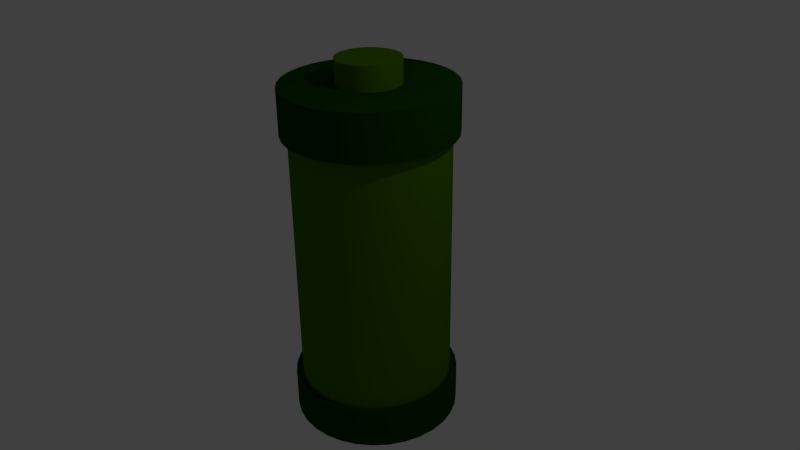 # Source: untitled.blend  (saved by Blender 2.66.0; exported with 4.5.12 LTS)
import bpy
from mathutils import Matrix  # noqa: F401  (used for matrix-valued properties, if any)

bpy.ops.wm.read_factory_settings(use_empty=True)
scene = bpy.context.scene
scene.name = 'Scene'

# ---- collections
col_collection_1 = bpy.data.collections.new('Collection 1'); scene.collection.children.link(col_collection_1)

# ---- materials (node trees are filled in below, after node groups)
mat_material_001 = bpy.data.materials.new('Material.001')
mat_material_001.alpha_threshold = 0.0
mat_material_001.roughness = 0.5
mat_material_001.line_color = (0.0, 0.0, 0.0, 1.0)
mat_material_002 = bpy.data.materials.new('Material.002')
mat_material_002.alpha_threshold = 0.0
mat_material_002.roughness = 0.5
mat_material_002.line_color = (0.0, 0.0, 0.0, 1.0)

# ---- material node trees
mat_material_001.use_nodes = True; mat_material_001.node_tree.nodes.clear()
_N = mat_material_001.node_tree.nodes; _L = mat_material_001.node_tree.links
n0 = _N.new('ShaderNodeOutputMaterial'); n0.name = 'Material Output'; n0.location = (300, 300)
n0.width = 120
n1 = _N.new('ShaderNodeBsdfDiffuse'); n1.name = 'Diffuse BSDF'; n1.location = (10, 300)
n1.inputs[0].default_value = (0.06388, 0.1789, 0.0, 1.0)
_L.new(n1.outputs[0], n0.inputs[0])
n0.is_active_output = True
mat_material_002.use_nodes = True; mat_material_002.node_tree.nodes.clear()
_N = mat_material_002.node_tree.nodes; _L = mat_material_002.node_tree.links
n0 = _N.new('ShaderNodeOutputMaterial'); n0.name = 'Material Output'; n0.location = (300, 300)
n0.width = 120
n1 = _N.new('ShaderNodeBsdfDiffuse'); n1.name = 'Diffuse BSDF'; n1.location = (10, 300)
n1.inputs[0].default_value = (0.008755, 0.06072, 0.0, 1.0)
_L.new(n1.outputs[0], n0.inputs[0])
n0.is_active_output = True

# ---- world
world_world = bpy.data.worlds.new('World'); scene.world = world_world
world_world.color = (0.05088, 0.05088, 0.05088)
world_world.use_sun_shadow = False
world_world.sun_shadow_jitter_overblur = 0.0
world_world.cycles.sampling_method = 'MANUAL'
world_world.cycles.sample_map_resolution = 256

# ---- cameras
cam_camera = bpy.data.cameras.new('Camera')
cam_camera.clip_end = 100.0
cam_camera.lens = 35.0
cam_camera.sensor_width = 32.0
cam_camera.sensor_height = 18.0
cam_camera.ortho_scale = 7.314
cam_camera.dof.focus_distance = 0.0

# ---- lights
light_lamp = bpy.data.lights.new('Lamp', 'POINT')
light_lamp.transmission_factor = 0.0
light_lamp.cutoff_distance = 30.0
light_lamp.energy = 100.0
light_lamp.shadow_buffer_clip_start = 1.001
light_lamp.shadow_soft_size = 0.1
light_lamp.shadow_maximum_resolution = 0.006
light_lamp.use_absolute_resolution = True
light_lamp.cycles.use_multiple_importance_sampling = False

# ---- meshes
me_cylinder = bpy.data.meshes.new('Cylinder')
me_cylinder.from_pydata([(0.0, 1.0, -1.686), (0.0, 1.0, 1.686), (0.1951, 0.9808, -1.686), (0.1951, 0.9808, 1.686), (0.3827, 0.9239, -1.686), (0.3827, 0.9239, 1.686), (0.5556, 0.8315, -1.686), (0.5556, 0.8315, 1.686), (0.7071, 0.7071, -1.686), (0.7071, 0.7071, 1.686), (0.8315, 0.5556, -1.686), (0.8315, 0.5556, 1.686), (0.9239, 0.3827, -1.686), (0.9239, 0.3827, 1.686), (0.9808, 0.1951, -1.686), (0.9808, 0.1951, 1.686), (1.0, 7.55e-08, -1.686), (1.0, 7.55e-08, 1.686), (0.9808, -0.1951, -1.686), (0.9808, -0.1951, 1.686), (0.9239, -0.3827, -1.686), (0.9239, -0.3827, 1.686), (0.8315, -0.5556, -1.686), (0.8315, -0.5556, 1.686), (0.7071, -0.7071, -1.686), (0.7071, -0.7071, 1.686), (0.5556, -0.8315, -1.686), (0.5556, -0.8315, 1.686), (0.3827, -0.9239, -1.686), (0.3827, -0.9239, 1.686), (0.1951, -0.9808, -1.686), (0.1951, -0.9808, 1.686), (-3.258e-07, -1.0, -1.686), (-3.258e-07, -1.0, 1.686), (-0.1951, -0.9808, -1.686), (-0.1951, -0.9808, 1.686), (-0.3827, -0.9239, -1.686), (-0.3827, -0.9239, 1.686), (-0.5556, -0.8315, -1.686), (-0.5556, -0.8315, 1.686), (-0.7071, -0.7071, -1.686), (-0.7071, -0.7071, 1.686), (-0.8315, -0.5556, -1.686), (-0.8315, -0.5556, 1.686), (-0.9239, -0.3827, -1.686), (-0.9239, -0.3827, 1.686), (-0.9808, -0.1951, -1.686), (-0.9808, -0.1951, 1.686), (-1.0, 9.656e-07, -1.686), (-1.0, 9.656e-07, 1.686), (-0.9808, 0.1951, -1.686), (-0.9808, 0.1951, 1.686), (-0.9239, 0.3827, -1.686), (-0.9239, 0.3827, 1.686), (-0.8315, 0.5556, -1.686), (-0.8315, 0.5556, 1.686), (-0.7071, 0.7071, -1.686), (-0.7071, 0.7071, 1.686), (-0.5556, 0.8315, -1.686), (-0.5556, 0.8315, 1.686), (-0.3827, 0.9239, -1.686), (-0.3827, 0.9239, 1.686), (-0.1951, 0.9808, -1.686), (-0.1951, 0.9808, 1.686), (-1.125e-08, 1.095, 1.686), (0.2136, 1.074, 1.686), (0.4189, 1.011, 1.686), (0.6082, 0.9102, 1.686), (0.7741, 0.7741, 1.686), (0.9102, 0.6082, 1.686), (1.011, 0.4189, 1.686), (1.074, 0.2136, 1.686), (1.095, 5.566e-08, 1.686), (1.074, -0.2136, 1.686), (1.011, -0.4189, 1.686), (0.9102, -0.6082, 1.686), (0.7741, -0.7741, 1.686), (0.6082, -0.9102, 1.686), (0.4189, -1.011, 1.686), (0.2136, -1.074, 1.686), (-3.68e-07, -1.095, 1.686), (-0.2136, -1.074, 1.686), (-0.4189, -1.011, 1.686), (-0.6082, -0.9102, 1.686), (-0.7741, -0.7741, 1.686), (-0.9102, -0.6082, 1.686), (-1.011, -0.4189, 1.686), (-1.074, -0.2136, 1.686), (-1.095, 1.03e-06, 1.686), (-1.074, 0.2136, 1.686), (-1.011, 0.4189, 1.686), (-0.9102, 0.6082, 1.686), (-0.7741, 0.7741, 1.686), (-0.6082, 0.9102, 1.686), (-0.4189, 1.011, 1.686), (-0.2136, 1.074, 1.686), (-1.706e-09, 1.095, 2.285), (0.2136, 1.074, 2.285), (0.4189, 1.011, 2.285), (0.6082, 0.9102, 2.285), (0.7741, 0.7741, 2.285), (0.9102, 0.6082, 2.285), (1.011, 0.4189, 2.285), (1.074, 0.2136, 2.285), (1.095, 5.566e-08, 2.285), (1.074, -0.2136, 2.285), (1.011, -0.4189, 2.285), (0.9102, -0.6082, 2.285), (0.7741, -0.7741, 2.285), (0.6082, -0.9102, 2.285), (0.4189, -1.011, 2.285), (0.2136, -1.074, 2.285), (-3.584e-07, -1.095, 2.285), (-0.2136, -1.074, 2.285), (-0.4189, -1.011, 2.285), (-0.6082, -0.9102, 2.285), (-0.7741, -0.7741, 2.285), (-0.9102, -0.6082, 2.285), (-1.011, -0.4189, 2.285), (-1.074, -0.2136, 2.285), (-1.095, 1.03e-06, 2.285), (-1.074, 0.2136, 2.285), (-1.011, 0.4189, 2.285), (-0.9102, 0.6082, 2.285), (-0.7741, 0.7741, 2.285), (-0.6082, 0.9102, 2.285), (-0.4189, 1.011, 2.285), (-0.2136, 1.074, 2.285), (-0.07934, 0.3989, 2.285), (-0.1556, 0.3757, 2.285), (-0.2259, 0.3382, 2.285), (-0.2876, 0.2876, 2.285), (-0.3381, 0.2259, 2.285), (-0.3757, 0.1556, 2.285), (-0.3989, 0.07934, 2.285), (-0.4067, 5.7e-07, 2.285), (-0.3989, -0.07934, 2.285), (-0.3757, -0.1556, 2.285), (-0.3382, -0.2259, 2.285), (-0.2876, -0.2876, 2.285), (-0.2259, -0.3381, 2.285), (-0.1556, -0.3757, 2.285), (-0.07934, -0.3989, 2.285), (-8.899e-08, -0.4067, 2.285), (0.07934, -0.3989, 2.285), (0.1556, -0.3757, 2.285), (0.2259, -0.3382, 2.285), (0.2876, -0.2876, 2.285), (0.3382, -0.2259, 2.285), (0.3757, -0.1556, 2.285), (0.3989, -0.07934, 2.285), (0.4067, 2.08e-07, 2.285), (0.3989, 0.07934, 2.285), (0.3757, 0.1556, 2.285), (0.3382, 0.2259, 2.285), (0.2876, 0.2876, 2.285), (0.2259, 0.3382, 2.285), (0.1556, 0.3757, 2.285), (0.07934, 0.3989, 2.285), (4.353e-08, 0.4067, 2.285), (-1.083e-08, 1.091, -1.686), (0.2129, 1.07, -1.686), (0.4176, 1.008, -1.686), (0.6063, 0.9073, -1.686), (0.7716, 0.7716, -1.686), (0.9073, 0.6063, -1.686), (1.008, 0.4176, -1.686), (1.07, 0.2129, -1.686), (1.091, 5.638e-08, -1.686), (1.07, -0.2129, -1.686), (1.008, -0.4176, -1.686), (0.9073, -0.6063, -1.686), (0.7716, -0.7716, -1.686), (0.6063, -0.9073, -1.686), (0.4176, -1.008, -1.686), (0.2129, -1.07, -1.686), (-3.664e-07, -1.091, -1.686), (-0.2129, -1.07, -1.686), (-0.4176, -1.008, -1.686), (-0.6063, -0.9073, -1.686), (-0.7716, -0.7716, -1.686), (-0.9073, -0.6063, -1.686), (-1.008, -0.4176, -1.686), (-1.07, -0.2129, -1.686), (-1.091, 1.028e-06, -1.686), (-1.07, 0.2129, -1.686), (-1.008, 0.4176, -1.686), (-0.9073, 0.6063, -1.686), (-0.7716, 0.7716, -1.686), (-0.6063, 0.9073, -1.686), (-0.4176, 1.008, -1.686), (-0.2129, 1.07, -1.686), (3.434e-08, 1.091, -2.209), (0.2129, 1.07, -2.209), (0.4176, 1.008, -2.209), (0.6063, 0.9073, -2.209), (0.7716, 0.7716, -2.209), (0.9073, 0.6063, -2.209), (1.008, 0.4176, -2.209), (1.07, 0.2129, -2.209), (1.091, 5.638e-08, -2.209), (1.07, -0.2129, -2.209), (1.008, -0.4176, -2.209), (0.9073, -0.6063, -2.209), (0.7716, -0.7716, -2.209), (0.6063, -0.9073, -2.209), (0.4176, -1.008, -2.209), (0.2129, -1.07, -2.209), (-3.212e-07, -1.091, -2.209), (-0.2129, -1.07, -2.209), (-0.4176, -1.008, -2.209), (-0.6063, -0.9073, -2.209), (-0.7716, -0.7716, -2.209), (-0.9073, -0.6063, -2.209), (-1.008, -0.4176, -2.209), (-1.07, -0.2129, -2.209), (-1.091, 1.028e-06, -2.209), (-1.07, 0.2129, -2.209), (-1.008, 0.4176, -2.209), (-0.9073, 0.6063, -2.209), (-0.7716, 0.7716, -2.209), (-0.6063, 0.9073, -2.209), (-0.4176, 1.008, -2.209), (-0.2129, 1.07, -2.209), (2.007e-07, 2.384e-07, -2.209), (1.937e-07, 2.384e-07, -2.209), (2.086e-07, 2.384e-07, -2.209), (1.788e-07, 2.98e-07, -2.209), (1.788e-07, 2.98e-07, -2.209), (1.788e-07, 2.98e-07, -2.209), (2.384e-07, 2.98e-07, -2.209), (2.384e-07, 2.98e-07, -2.209), (2.384e-07, 2.906e-07, -2.209), (2.384e-07, 2.98e-07, -2.209), (2.384e-07, 2.98e-07, -2.209), (1.788e-07, 2.98e-07, -2.209), (1.788e-07, 2.98e-07, -2.209), (1.788e-07, 2.98e-07, -2.209), (2.086e-07, 2.384e-07, -2.209), (1.937e-07, 2.384e-07, -2.209), (2.007e-07, 2.384e-07, -2.209), (1.937e-07, 2.384e-07, -2.209), (2.086e-07, 2.384e-07, -2.209), (1.788e-07, 2.98e-07, -2.209), (1.788e-07, 2.98e-07, -2.209), (1.788e-07, 2.98e-07, -2.209), (2.384e-07, 2.98e-07, -2.209), (2.384e-07, 2.98e-07, -2.209), (2.384e-07, 2.906e-07, -2.209), (2.384e-07, 2.831e-07, -2.209), (2.384e-07, 2.98e-07, -2.209), (1.788e-07, 2.98e-07, -2.209), (1.788e-07, 2.98e-07, -2.209), (1.788e-07, 2.98e-07, -2.209), (2.086e-07, 2.384e-07, -2.209), (1.937e-07, 2.384e-07, -2.209), (-0.07934, 0.3989, 2.592), (-0.1556, 0.3757, 2.592), (-0.2259, 0.3382, 2.592), (-0.2876, 0.2876, 2.592), (-0.3381, 0.2259, 2.592), (-0.3757, 0.1556, 2.592), (-0.3989, 0.07934, 2.592), (-0.4067, 5.7e-07, 2.592), (-0.3989, -0.07934, 2.592), (-0.3757, -0.1556, 2.592), (-0.3382, -0.2259, 2.592), (-0.2876, -0.2876, 2.592), (-0.2259, -0.3381, 2.592), (-0.1556, -0.3757, 2.592), (-0.07934, -0.3989, 2.592), (-8.899e-08, -0.4067, 2.592), (0.07934, -0.3989, 2.592), (0.1556, -0.3757, 2.592), (0.2259, -0.3382, 2.592), (0.2876, -0.2876, 2.592), (0.3382, -0.2259, 2.592), (0.3757, -0.1556, 2.592), (0.3989, -0.07934, 2.592), (0.4067, 2.08e-07, 2.592), (0.3989, 0.07934, 2.592), (0.3757, 0.1556, 2.592), (0.3382, 0.2259, 2.592), (0.2876, 0.2876, 2.592), (0.2259, 0.3382, 2.592), (0.1556, 0.3757, 2.592), (0.07934, 0.3989, 2.592), (4.353e-08, 0.4067, 2.592), (7.451e-08, 2.98e-07, 2.592), (7.451e-08, 2.98e-07, 2.592), (7.451e-08, 2.98e-07, 2.592), (5.96e-08, 2.98e-07, 2.592), (5.96e-08, 3.129e-07, 2.592), (5.96e-08, 3.129e-07, 2.592), (5.96e-08, 3.129e-07, 2.592), (5.96e-08, 3.092e-07, 2.592), (5.96e-08, 3.129e-07, 2.592), (5.96e-08, 3.129e-07, 2.592), (5.96e-08, 3.129e-07, 2.592), (5.96e-08, 2.98e-07, 2.592), (7.451e-08, 2.98e-07, 2.592), (7.451e-08, 2.98e-07, 2.592), (7.451e-08, 2.98e-07, 2.592), (7.121e-08, 2.98e-07, 2.592), (7.451e-08, 2.98e-07, 2.592), (7.451e-08, 2.98e-07, 2.592), (7.451e-08, 2.98e-07, 2.592), (5.96e-08, 2.98e-07, 2.592), (5.96e-08, 3.129e-07, 2.592), (5.96e-08, 3.129e-07, 2.592), (5.96e-08, 3.129e-07, 2.592), (5.96e-08, 3.092e-07, 2.592), (5.96e-08, 3.129e-07, 2.592), (5.96e-08, 3.129e-07, 2.592), (5.96e-08, 3.129e-07, 2.592), (5.96e-08, 2.98e-07, 2.592), (7.451e-08, 2.98e-07, 2.592), (7.451e-08, 2.98e-07, 2.592), (7.451e-08, 2.98e-07, 2.592), (7.121e-08, 2.98e-07, 2.592), (4.353e-08, 0.4067, 2.592), (0.07934, 0.3989, 2.592), (0.1556, 0.3757, 2.592), (0.2259, 0.3382, 2.592), (0.2876, 0.2876, 2.592), (0.3382, 0.2259, 2.592), (0.3757, 0.1556, 2.592), (0.3989, 0.07934, 2.592), (0.4067, 2.08e-07, 2.592), (0.3989, -0.07934, 2.592), (0.3757, -0.1556, 2.592), (0.3382, -0.2259, 2.592), (0.2876, -0.2876, 2.592), (0.2259, -0.3382, 2.592), (0.1556, -0.3757, 2.592), (0.07934, -0.3989, 2.592), (-8.899e-08, -0.4067, 2.592), (-0.07934, -0.3989, 2.592), (-0.1556, -0.3757, 2.592), (-0.2259, -0.3381, 2.592), (-0.2876, -0.2876, 2.592), (-0.3382, -0.2259, 2.592), (-0.3757, -0.1556, 2.592), (-0.3989, -0.07934, 2.592), (-0.4067, 5.7e-07, 2.592), (-0.3989, 0.07934, 2.592), (-0.3757, 0.1556, 2.592), (-0.3381, 0.2259, 2.592), (-0.2876, 0.2876, 2.592), (-0.2259, 0.3382, 2.592), (-0.1556, 0.3757, 2.592), (-0.07934, 0.3989, 2.592), (0.0, 1.0, -1.686), (0.1951, 0.9808, -1.686), (0.1951, 0.9808, 1.686), (0.0, 1.0, 1.686), (0.3827, 0.9239, -1.686), (0.3827, 0.9239, 1.686), (0.5556, 0.8315, -1.686), (0.5556, 0.8315, 1.686), (0.7071, 0.7071, -1.686), (0.7071, 0.7071, 1.686), (0.8315, 0.5556, -1.686), (0.8315, 0.5556, 1.686), (0.9239, 0.3827, -1.686), (0.9239, 0.3827, 1.686), (0.9808, 0.1951, -1.686), (0.9808, 0.1951, 1.686), (1.0, 7.55e-08, -1.686), (1.0, 7.55e-08, 1.686), (0.9808, -0.1951, -1.686), (0.9808, -0.1951, 1.686), (0.9239, -0.3827, -1.686), (0.9239, -0.3827, 1.686), (0.8315, -0.5556, -1.686), (0.8315, -0.5556, 1.686), (0.7071, -0.7071, -1.686), (0.7071, -0.7071, 1.686), (0.5556, -0.8315, -1.686), (0.5556, -0.8315, 1.686), (0.3827, -0.9239, -1.686), (0.3827, -0.9239, 1.686), (0.1951, -0.9808, -1.686), (0.1951, -0.9808, 1.686), (-3.258e-07, -1.0, -1.686), (-3.258e-07, -1.0, 1.686), (-0.1951, -0.9808, -1.686), (-0.1951, -0.9808, 1.686), (-0.3827, -0.9239, -1.686), (-0.3827, -0.9239, 1.686), (-0.5556, -0.8315, -1.686), (-0.5556, -0.8315, 1.686), (-0.7071, -0.7071, -1.686), (-0.7071, -0.7071, 1.686), (-0.8315, -0.5556, -1.686), (-0.8315, -0.5556, 1.686), (-0.9239, -0.3827, -1.686), (-0.9239, -0.3827, 1.686), (-0.9808, -0.1951, -1.686), (-0.9808, -0.1951, 1.686), (-1.0, 9.656e-07, -1.686), (-1.0, 9.656e-07, 1.686), (-0.9808, 0.1951, -1.686), (-0.9808, 0.1951, 1.686), (-0.9239, 0.3827, -1.686), (-0.9239, 0.3827, 1.686), (-0.8315, 0.5556, -1.686), (-0.8315, 0.5556, 1.686), (-0.7071, 0.7071, -1.686), (-0.7071, 0.7071, 1.686), (-0.5556, 0.8315, -1.686), (-0.5556, 0.8315, 1.686), (-0.3827, 0.9239, -1.686), (-0.3827, 0.9239, 1.686), (-0.1951, 0.9808, -1.686), (-0.1951, 0.9808, 1.686), (0.2136, 1.074, 1.686), (-1.125e-08, 1.095, 1.686), (0.4189, 1.011, 1.686), (0.6082, 0.9102, 1.686), (0.7741, 0.7741, 1.686), (0.9102, 0.6082, 1.686), (1.011, 0.4189, 1.686), (1.074, 0.2136, 1.686), (1.095, 5.566e-08, 1.686), (1.074, -0.2136, 1.686), (1.011, -0.4189, 1.686), (0.9102, -0.6082, 1.686), (0.7741, -0.7741, 1.686), (0.6082, -0.9102, 1.686), (0.4189, -1.011, 1.686), (0.2136, -1.074, 1.686), (-3.68e-07, -1.095, 1.686), (-0.2136, -1.074, 1.686), (-0.4189, -1.011, 1.686), (-0.6082, -0.9102, 1.686), (-0.7741, -0.7741, 1.686), (-0.9102, -0.6082, 1.686), (-1.011, -0.4189, 1.686), (-1.074, -0.2136, 1.686), (-1.095, 1.03e-06, 1.686), (-1.074, 0.2136, 1.686), (-1.011, 0.4189, 1.686), (-0.9102, 0.6082, 1.686), (-0.7741, 0.7741, 1.686), (-0.6082, 0.9102, 1.686), (-0.4189, 1.011, 1.686), (-0.2136, 1.074, 1.686), (0.2136, 1.074, 2.285), (-1.706e-09, 1.095, 2.285), (0.4189, 1.011, 2.285), (0.6082, 0.9102, 2.285), (0.7741, 0.7741, 2.285), (0.9102, 0.6082, 2.285), (1.011, 0.4189, 2.285), (1.074, 0.2136, 2.285), (1.095, 5.566e-08, 2.285), (1.074, -0.2136, 2.285), (1.011, -0.4189, 2.285), (0.9102, -0.6082, 2.285), (0.7741, -0.7741, 2.285), (0.6082, -0.9102, 2.285), (0.4189, -1.011, 2.285), (0.2136, -1.074, 2.285), (-3.584e-07, -1.095, 2.285), (-0.2136, -1.074, 2.285), (-0.4189, -1.011, 2.285), (-0.6082, -0.9102, 2.285), (-0.7741, -0.7741, 2.285), (-0.9102, -0.6082, 2.285), (-1.011, -0.4189, 2.285), (-1.074, -0.2136, 2.285), (-1.095, 1.03e-06, 2.285), (-1.074, 0.2136, 2.285), (-1.011, 0.4189, 2.285), (-0.9102, 0.6082, 2.285), (-0.7741, 0.7741, 2.285), (-0.6082, 0.9102, 2.285), (-0.4189, 1.011, 2.285), (-0.2136, 1.074, 2.285), (4.353e-08, 0.4067, 2.285), (-0.07934, 0.3989, 2.285), (-0.1556, 0.3757, 2.285), (-0.2259, 0.3382, 2.285), (-0.2876, 0.2876, 2.285), (-0.3381, 0.2259, 2.285), (-0.3757, 0.1556, 2.285), (-0.3989, 0.07934, 2.285), (-0.4067, 5.7e-07, 2.285), (-0.3989, -0.07934, 2.285), (-0.3757, -0.1556, 2.285), (-0.3382, -0.2259, 2.285), (-0.2876, -0.2876, 2.285), (-0.2259, -0.3381, 2.285), (-0.1556, -0.3757, 2.285), (-0.07934, -0.3989, 2.285), (-8.899e-08, -0.4067, 2.285), (0.07934, -0.3989, 2.285), (0.1556, -0.3757, 2.285), (0.2259, -0.3382, 2.285), (0.2876, -0.2876, 2.285), (0.3382, -0.2259, 2.285), (0.3757, -0.1556, 2.285), (0.3989, -0.07934, 2.285), (0.4067, 2.08e-07, 2.285), (0.3989, 0.07934, 2.285), (0.3757, 0.1556, 2.285), (0.3382, 0.2259, 2.285), (0.2876, 0.2876, 2.285), (0.2259, 0.3382, 2.285), (0.1556, 0.3757, 2.285), (0.07934, 0.3989, 2.285), (-1.083e-08, 1.091, -1.686), (0.2129, 1.07, -1.686), (0.4176, 1.008, -1.686), (0.6063, 0.9073, -1.686), (0.7716, 0.7716, -1.686), (0.9073, 0.6063, -1.686), (1.008, 0.4176, -1.686), (1.07, 0.2129, -1.686), (1.091, 5.638e-08, -1.686), (1.07, -0.2129, -1.686), (1.008, -0.4176, -1.686), (0.9073, -0.6063, -1.686), (0.7716, -0.7716, -1.686), (0.6063, -0.9073, -1.686), (0.4176, -1.008, -1.686), (0.2129, -1.07, -1.686), (-3.664e-07, -1.091, -1.686), (-0.2129, -1.07, -1.686), (-0.4176, -1.008, -1.686), (-0.6063, -0.9073, -1.686), (-0.7716, -0.7716, -1.686), (-0.9073, -0.6063, -1.686), (-1.008, -0.4176, -1.686), (-1.07, -0.2129, -1.686), (-1.091, 1.028e-06, -1.686), (-1.07, 0.2129, -1.686), (-1.008, 0.4176, -1.686), (-0.9073, 0.6063, -1.686), (-0.7716, 0.7716, -1.686), (-0.6063, 0.9073, -1.686), (-0.4176, 1.008, -1.686), (-0.2129, 1.07, -1.686), (3.434e-08, 1.091, -2.209), (0.2129, 1.07, -2.209), (0.4176, 1.008, -2.209), (0.6063, 0.9073, -2.209), (0.7716, 0.7716, -2.209), (0.9073, 0.6063, -2.209), (1.008, 0.4176, -2.209), (1.07, 0.2129, -2.209), (1.091, 5.638e-08, -2.209), (1.07, -0.2129, -2.209), (1.008, -0.4176, -2.209), (0.9073, -0.6063, -2.209), (0.7716, -0.7716, -2.209), (0.6063, -0.9073, -2.209), (0.4176, -1.008, -2.209), (0.2129, -1.07, -2.209), (-3.212e-07, -1.091, -2.209), (-0.2129, -1.07, -2.209), (-0.4176, -1.008, -2.209), (-0.6063, -0.9073, -2.209), (-0.7716, -0.7716, -2.209), (-0.9073, -0.6063, -2.209), (-1.008, -0.4176, -2.209), (-1.07, -0.2129, -2.209), (-1.091, 1.028e-06, -2.209), (-1.07, 0.2129, -2.209), (-1.008, 0.4176, -2.209), (-0.9073, 0.6063, -2.209), (-0.7716, 0.7716, -2.209), (-0.6063, 0.9073, -2.209), (-0.4176, 1.008, -2.209), (-0.2129, 1.07, -2.209), (2.007e-07, 2.384e-07, -2.209), (1.937e-07, 2.384e-07, -2.209), (2.086e-07, 2.384e-07, -2.209), (1.788e-07, 2.98e-07, -2.209), (1.788e-07, 2.98e-07, -2.209), (1.788e-07, 2.98e-07, -2.209), (2.384e-07, 2.98e-07, -2.209), (2.384e-07, 2.98e-07, -2.209), (2.384e-07, 2.906e-07, -2.209), (2.384e-07, 2.98e-07, -2.209), (2.384e-07, 2.98e-07, -2.209), (1.788e-07, 2.98e-07, -2.209), (1.788e-07, 2.98e-07, -2.209), (1.788e-07, 2.98e-07, -2.209), (2.086e-07, 2.384e-07, -2.209), (1.937e-07, 2.384e-07, -2.209), (2.007e-07, 2.384e-07, -2.209), (1.937e-07, 2.384e-07, -2.209), (2.086e-07, 2.384e-07, -2.209), (1.788e-07, 2.98e-07, -2.209), (1.788e-07, 2.98e-07, -2.209), (1.788e-07, 2.98e-07, -2.209), (2.384e-07, 2.98e-07, -2.209), (2.384e-07, 2.98e-07, -2.209), (2.384e-07, 2.906e-07, -2.209), (2.384e-07, 2.831e-07, -2.209), (2.384e-07, 2.98e-07, -2.209), (1.788e-07, 2.98e-07, -2.209), (1.788e-07, 2.98e-07, -2.209), (1.788e-07, 2.98e-07, -2.209), (2.086e-07, 2.384e-07, -2.209), (1.937e-07, 2.384e-07, -2.209), (4.353e-08, 0.4067, 2.592), (4.353e-08, 0.4067, 2.592), (-0.07934, 0.3989, 2.592), (-0.07934, 0.3989, 2.592), (-0.1556, 0.3757, 2.592), (-0.1556, 0.3757, 2.592), (-0.2259, 0.3382, 2.592), (-0.2259, 0.3382, 2.592), (-0.2876, 0.2876, 2.592), (-0.2876, 0.2876, 2.592), (-0.3381, 0.2259, 2.592), (-0.3381, 0.2259, 2.592), (-0.3757, 0.1556, 2.592), (-0.3757, 0.1556, 2.592), (-0.3989, 0.07934, 2.592), (-0.3989, 0.07934, 2.592), (-0.4067, 5.7e-07, 2.592), (-0.4067, 5.7e-07, 2.592), (-0.3989, -0.07934, 2.592), (-0.3989, -0.07934, 2.592), (-0.3757, -0.1556, 2.592), (-0.3757, -0.1556, 2.592), (-0.3382, -0.2259, 2.592), (-0.3382, -0.2259, 2.592), (-0.2876, -0.2876, 2.592), (-0.2876, -0.2876, 2.592), (-0.2259, -0.3381, 2.592), (-0.2259, -0.3381, 2.592), (-0.1556, -0.3757, 2.592), (-0.1556, -0.3757, 2.592), (-0.07934, -0.3989, 2.592), (-0.07934, -0.3989, 2.592), (-8.899e-08, -0.4067, 2.592), (-8.899e-08, -0.4067, 2.592), (0.07934, -0.3989, 2.592), (0.07934, -0.3989, 2.592), (0.1556, -0.3757, 2.592), (0.1556, -0.3757, 2.592), (0.2259, -0.3382, 2.592), (0.2259, -0.3382, 2.592), (0.2876, -0.2876, 2.592), (0.2876, -0.2876, 2.592), (0.3382, -0.2259, 2.592), (0.3382, -0.2259, 2.592), (0.3757, -0.1556, 2.592), (0.3757, -0.1556, 2.592), (0.3989, -0.07934, 2.592), (0.3989, -0.07934, 2.592), (0.4067, 2.08e-07, 2.592), (0.4067, 2.08e-07, 2.592), (0.3989, 0.07934, 2.592), (0.3989, 0.07934, 2.592), (0.3757, 0.1556, 2.592), (0.3757, 0.1556, 2.592), (0.3382, 0.2259, 2.592), (0.3382, 0.2259, 2.592), (0.2876, 0.2876, 2.592), (0.2876, 0.2876, 2.592), (0.2259, 0.3382, 2.592), (0.2259, 0.3382, 2.592), (0.1556, 0.3757, 2.592), (0.1556, 0.3757, 2.592), (0.07934, 0.3989, 2.592), (0.07934, 0.3989, 2.592), (0.2259, -0.3382, 2.592), (0.2259, -0.3382, 2.592), (0.4067, 2.08e-07, 2.592), (0.4067, 2.08e-07, 2.592), (0.2259, 0.3382, 2.592), (0.2259, 0.3382, 2.592), (-0.2259, 0.3382, 2.592), (-0.2259, 0.3382, 2.592), (-0.4067, 5.7e-07, 2.592), (-0.4067, 5.7e-07, 2.592), (-0.2259, -0.3381, 2.592), (-0.2259, -0.3381, 2.592), (0.1556, -0.3757, 2.592), (0.1556, -0.3757, 2.592), (0.3989, -0.07934, 2.592), (0.3989, -0.07934, 2.592), (0.2876, 0.2876, 2.592), (0.2876, 0.2876, 2.592), (-0.1556, 0.3757, 2.592), (-0.1556, 0.3757, 2.592), (-0.3989, 0.07934, 2.592), (-0.3989, 0.07934, 2.592), (-0.2876, -0.2876, 2.592), (-0.2876, -0.2876, 2.592), (0.07934, -0.3989, 2.592), (0.07934, -0.3989, 2.592), (0.3757, -0.1556, 2.592), (0.3757, -0.1556, 2.592), (0.3382, 0.2259, 2.592), (0.3382, 0.2259, 2.592), (4.353e-08, 0.4067, 2.592), (4.353e-08, 0.4067, 2.592), (-0.07934, 0.3989, 2.592), (-0.07934, 0.3989, 2.592), (-0.3757, 0.1556, 2.592), (-0.3757, 0.1556, 2.592), (-0.3382, -0.2259, 2.592), (-0.3382, -0.2259, 2.592), (-8.899e-08, -0.4067, 2.592), (-8.899e-08, -0.4067, 2.592), (0.2876, -0.2876, 2.592), (0.2876, -0.2876, 2.592), (0.3382, -0.2259, 2.592), (0.3382, -0.2259, 2.592), (0.3989, 0.07934, 2.592), (0.3989, 0.07934, 2.592), (0.3757, 0.1556, 2.592), (0.3757, 0.1556, 2.592), (0.1556, 0.3757, 2.592), (0.1556, 0.3757, 2.592), (0.07934, 0.3989, 2.592), (0.07934, 0.3989, 2.592), (-0.2876, 0.2876, 2.592), (-0.2876, 0.2876, 2.592), (-0.3381, 0.2259, 2.592), (-0.3381, 0.2259, 2.592), (-0.3989, -0.07934, 2.592), (-0.3989, -0.07934, 2.592), (-0.3757, -0.1556, 2.592), (-0.3757, -0.1556, 2.592), (-0.1556, -0.3757, 2.592), (-0.1556, -0.3757, 2.592), (-0.07934, -0.3989, 2.592), (-0.07934, -0.3989, 2.592)], [], [(0, 1, 3, 2), (2, 3, 5, 4), (4, 5, 7, 6), (6, 7, 9, 8), (8, 9, 11, 10), (10, 11, 13, 12), (12, 13, 15, 14), (14, 15, 17, 16), (16, 17, 19, 18), (18, 19, 21, 20), (20, 21, 23, 22), (22, 23, 25, 24), (24, 25, 27, 26), (26, 27, 29, 28), (28, 29, 31, 30), (30, 31, 33, 32), (32, 33, 35, 34), (34, 35, 37, 36), (36, 37, 39, 38), (38, 39, 41, 40), (40, 41, 43, 42), (42, 43, 45, 44), (44, 45, 47, 46), (46, 47, 49, 48), (48, 49, 51, 50), (50, 51, 53, 52), (52, 53, 55, 54), (54, 55, 57, 56), (56, 57, 59, 58), (58, 59, 61, 60), (405, 403, 89, 90), (62, 63, 1, 0), (60, 61, 63, 62), (382, 384, 176, 175), (82, 433, 113, 114), (381, 379, 77, 78), (357, 354, 65, 66), (395, 393, 84, 85), (371, 369, 72, 73), (409, 407, 91, 92), (385, 383, 79, 80), (361, 359, 67, 68), (399, 397, 86, 87), (354, 355, 64, 65), (375, 373, 74, 75), (413, 411, 93, 94), (389, 387, 81, 434), (365, 363, 69, 70), (403, 401, 88, 89), (379, 377, 76, 77), (355, 415, 95, 64), (393, 391, 83, 84), (369, 367, 71, 72), (407, 405, 90, 91), (383, 381, 78, 79), (359, 357, 66, 67), (397, 395, 85, 86), (373, 371, 73, 74), (411, 409, 92, 93), (387, 385, 80, 81), (363, 361, 68, 69), (401, 399, 87, 88), (377, 375, 75, 76), (415, 413, 94, 95), (391, 389, 434, 83), (367, 365, 70, 71), (485, 486, 261, 260), (429, 428, 108, 109), (424, 423, 103, 104), (419, 418, 98, 99), (445, 444, 124, 125), (440, 439, 119, 120), (435, 82, 114, 115), (430, 429, 109, 110), (425, 424, 104, 105), (420, 419, 99, 100), (446, 445, 125, 126), (441, 440, 120, 121), (436, 435, 115, 116), (431, 430, 110, 111), (426, 425, 105, 106), (421, 420, 100, 101), (447, 446, 126, 127), (442, 441, 121, 122), (437, 436, 116, 117), (432, 431, 111, 112), (427, 426, 106, 107), (422, 421, 101, 102), (416, 417, 96, 97), (417, 447, 127, 96), (443, 442, 122, 123), (438, 437, 117, 118), (433, 432, 112, 113), (428, 427, 107, 108), (423, 422, 102, 103), (418, 416, 97, 98), (444, 443, 123, 124), (439, 438, 118, 119), (452, 451, 156, 155), (457, 456, 151, 150), (462, 461, 146, 145), (467, 466, 141, 140), (472, 471, 136, 135), (477, 476, 131, 130), (451, 450, 157, 156), (456, 455, 152, 151), (461, 460, 147, 146), (466, 465, 142, 141), (471, 470, 137, 136), (476, 475, 132, 131), (450, 448, 158, 157), (455, 454, 153, 152), (460, 459, 148, 147), (465, 464, 143, 142), (470, 469, 138, 137), (475, 474, 133, 132), (449, 479, 128, 159), (448, 449, 159, 158), (454, 453, 154, 153), (459, 458, 149, 148), (464, 463, 144, 143), (469, 468, 139, 138), (474, 473, 134, 133), (479, 478, 129, 128), (453, 452, 155, 154), (458, 457, 150, 149), (463, 462, 145, 144), (468, 467, 140, 139), (473, 472, 135, 134), (478, 477, 130, 129), (538, 187, 219, 218), (358, 360, 164, 163), (396, 398, 183, 182), (352, 353, 161, 160), (372, 374, 171, 170), (410, 412, 190, 189), (386, 388, 178, 177), (362, 364, 166, 165), (400, 402, 185, 184), (376, 378, 173, 172), (414, 352, 160, 191), (390, 392, 180, 179), (366, 368, 168, 167), (404, 406, 539, 186), (380, 382, 175, 174), (356, 358, 163, 162), (394, 396, 182, 181), (370, 372, 170, 169), (408, 410, 189, 188), (384, 386, 177, 176), (360, 362, 165, 164), (398, 400, 184, 183), (374, 376, 172, 171), (412, 414, 191, 190), (388, 390, 179, 178), (364, 366, 167, 166), (402, 404, 186, 185), (378, 380, 174, 173), (353, 356, 162, 161), (392, 394, 181, 180), (368, 370, 169, 168), (406, 408, 188, 539), (573, 222, 254, 605), (533, 534, 214, 213), (528, 529, 209, 208), (523, 524, 204, 203), (518, 519, 199, 198), (513, 514, 194, 193), (187, 540, 220, 219), (534, 535, 215, 214), (529, 530, 210, 209), (524, 525, 205, 204), (519, 520, 200, 199), (514, 515, 195, 194), (540, 541, 221, 220), (535, 536, 216, 215), (530, 531, 211, 210), (525, 526, 206, 205), (520, 521, 201, 200), (515, 516, 196, 195), (541, 542, 574, 221), (536, 537, 217, 216), (531, 532, 212, 211), (526, 527, 207, 206), (521, 522, 202, 201), (516, 517, 197, 196), (542, 543, 223, 574), (537, 538, 218, 217), (532, 533, 213, 212), (527, 528, 208, 207), (522, 523, 203, 202), (517, 518, 198, 197), (512, 513, 193, 192), (543, 512, 192, 223), (224, 225, 226, 227, 228, 229, 230, 231, 232, 233, 234, 235, 236, 237, 238, 239, 240, 241, 242, 243, 244, 245, 246, 247, 248, 249, 250, 251, 252, 253, 606, 255), (568, 569, 601, 600), (563, 564, 596, 595), (558, 559, 591, 590), (553, 554, 586, 585), (548, 549, 581, 580), (222, 575, 607, 254), (569, 570, 602, 601), (564, 565, 597, 596), (559, 560, 592, 591), (554, 555, 587, 586), (549, 550, 582, 581), (544, 545, 577, 576), (575, 544, 576, 607), (570, 571, 603, 602), (565, 566, 598, 597), (560, 561, 593, 592), (555, 556, 588, 587), (550, 551, 583, 582), (545, 546, 578, 577), (571, 572, 604, 603), (566, 567, 599, 598), (561, 562, 594, 593), (556, 557, 589, 588), (551, 552, 584, 583), (546, 547, 579, 578), (572, 573, 605, 604), (567, 568, 600, 599), (562, 563, 595, 594), (557, 558, 590, 589), (552, 553, 585, 584), (547, 548, 580, 579), (480, 481, 256, 287), (511, 480, 287, 286), (506, 507, 282, 281), (501, 502, 277, 276), (496, 497, 272, 271), (491, 492, 267, 266), (486, 487, 262, 261), (481, 482, 257, 256), (507, 508, 283, 282), (502, 503, 278, 277), (497, 498, 273, 272), (492, 493, 268, 267), (487, 488, 263, 262), (482, 483, 258, 257), (508, 509, 284, 283), (503, 504, 279, 278), (498, 499, 274, 273), (493, 494, 269, 268), (488, 489, 264, 263), (483, 484, 259, 258), (509, 510, 285, 284), (504, 505, 280, 279), (499, 500, 275, 274), (494, 495, 270, 269), (489, 490, 265, 264), (484, 485, 260, 259), (510, 511, 286, 285), (505, 506, 281, 280), (500, 501, 276, 275), (495, 496, 271, 270), (490, 491, 266, 265), (323, 322, 317, 316), (328, 327, 312, 311), (333, 332, 307, 306), (338, 337, 302, 301), (343, 342, 297, 296), (348, 347, 292, 291), (322, 321, 318, 317), (327, 326, 313, 312), (332, 331, 308, 307), (337, 336, 303, 302), (342, 341, 298, 297), (347, 346, 293, 292), (320, 351, 288, 319), (321, 320, 319, 318), (326, 325, 314, 313), (331, 330, 309, 308), (336, 335, 304, 303), (341, 340, 299, 298), (346, 345, 294, 293), (351, 350, 289, 288), (325, 324, 315, 314), (330, 329, 310, 309), (335, 334, 305, 304), (340, 339, 300, 299), (345, 344, 295, 294), (350, 349, 290, 289), (324, 323, 316, 315), (329, 328, 311, 310), (334, 333, 306, 305), (339, 338, 301, 300), (344, 343, 296, 295), (349, 348, 291, 290), (646, 648, 712, 672), (656, 658, 716, 674), (666, 668, 720, 676), (614, 616, 724, 678), (624, 626, 728, 680), (634, 636, 732, 682), (644, 647, 673, 684), (654, 657, 675, 686), (664, 667, 677, 688), (612, 615, 679, 690), (622, 625, 681, 692), (632, 635, 683, 694), (642, 645, 685, 696), (652, 655, 687, 698), (662, 665, 689, 700), (610, 613, 691, 704), (620, 623, 693, 706), (630, 633, 695, 708), (640, 643, 697, 710), (650, 653, 699, 714), (660, 663, 701, 718), (670, 608, 702, 722), (609, 611, 705, 703), (618, 621, 707, 726), (628, 631, 709, 730), (638, 641, 711, 734), (649, 651, 715, 713), (659, 661, 719, 717), (669, 671, 723, 721), (617, 619, 727, 725), (627, 629, 731, 729), (637, 639, 735, 733)])
me_cylinder.polygons.foreach_set('use_smooth', [True] * 321)
me_cylinder.polygons.foreach_set('material_index', [0, 0, 0, 0, 0, 0, 0, 0, 0, 0, 0, 0, 0, 0, 0, 0, 0, 0, 0, 0, 0, 0, 0, 0, 0, 0, 0, 0, 0, 0, 1, 0, 0, 1, 1, 1, 1, 1, 1, 1, 1, 1, 1, 1, 1, 1, 1, 1, 1, 1, 1, 1, 1, 1, 1, 1, 1, 1, 1, 1, 1, 1, 1, 1, 1, 1, 0, 1, 1, 1, 1, 1, 1, 1, 1, 1, 1, 1, 1, 1, 1, 1, 1, 1, 1, 1, 1, 1, 1, 1, 1, 1, 1, 1, 1, 1, 1, 1, 1, 1, 1, 1, 1, 1, 1, 1, 1, 1, 1, 1, 1, 1, 1, 1, 1, 1, 1, 1, 1, 1, 1, 1, 1, 1, 1, 1, 1, 1, 1, 1, 1, 1, 1, 1, 1, 1, 1, 1, 1, 1, 1, 1, 1, 1, 1, 1, 1, 1, 1, 1, 1, 1, 1, 1, 1, 1, 1, 1, 1, 1, 1, 1, 1, 1, 1, 1, 1, 1, 1, 1, 1, 1, 1, 1, 1, 1, 1, 1, 1, 1, 1, 1, 1, 1, 1, 1, 1, 1, 1, 1, 1, 1, 1, 1, 0, 1, 1, 1, 1, 1, 1, 1, 1, 1, 1, 1, 1, 1, 1, 1, 1, 1, 1, 1, 1, 1, 1, 1, 1, 1, 1, 1, 1, 1, 1, 1, 0, 0, 0, 0, 0, 0, 0, 0, 0, 0, 0, 0, 0, 0, 0, 0, 0, 0, 0, 0, 0, 0, 0, 0, 0, 0, 0, 0, 0, 0, 0, 0, 0, 0, 0, 0, 0, 0, 0, 0, 0, 0, 0, 0, 0, 0, 0, 0, 0, 0, 0, 0, 0, 0, 0, 0, 0, 0, 0, 0, 0, 0, 0, 0, 0, 0, 0, 0, 0, 0, 0, 0, 0, 0, 0, 0, 0, 0, 0, 0, 0, 0, 0, 0, 0, 0, 0, 0, 0, 0, 0, 0, 0, 0, 0])
me_cylinder.materials.append(mat_material_001)
me_cylinder.materials.append(mat_material_002)
me_cylinder.use_remesh_preserve_volume = False
me_cylinder.use_remesh_preserve_attributes = False
me_cylinder.use_mirror_vertex_groups = False
me_cylinder.update()

# ---- objects
ob_cylinder = bpy.data.objects.new('Cylinder', me_cylinder)
ob_lamp = bpy.data.objects.new('Lamp', light_lamp)
ob_camera = bpy.data.objects.new('Camera', cam_camera)

# ---- transforms, parenting, visibility, modifiers, constraints
ob_cylinder.location = (0.0, 0.0, 0.0)
ob_cylinder.lineart.crease_threshold = 0.0
ob_lamp.location = (4.076, 1.005, 5.904)
ob_lamp.rotation_euler = (0.6503, 0.05522, 1.866)
ob_lamp.lock_rotations_4d = False
ob_lamp.empty_display_type = 'ARROWS'
ob_lamp.color = (0.0, 0.0, 0.0, 0.0)
ob_lamp.lineart.crease_threshold = 0.0
ob_camera.location = (7.481, -6.508, 5.344)
ob_camera.rotation_euler = (1.109, 0.01082, 0.8149)
ob_camera.lock_rotations_4d = False
ob_camera.empty_display_type = 'ARROWS'
ob_camera.color = (0.0, 0.0, 0.0, 0.0)
ob_camera.display_type = 'WIRE'
ob_camera.lineart.crease_threshold = 0.0

# ---- collection membership
col_collection_1.objects.link(ob_cylinder)
col_collection_1.objects.link(ob_lamp)
col_collection_1.objects.link(ob_camera)

# ---- scene / render settings (as saved in the file)
scene.camera = ob_camera
scene.frame_start = 1; scene.frame_end = 250; scene.frame_set(1)
scene.render.engine = 'CYCLES'
scene.render.image_settings.color_mode = 'RGB'
scene.render.image_settings.compression = 90
scene.render.resolution_percentage = 50
scene.render.dither_intensity = 0.0
scene.render.bake_margin = 2
scene.render.bake_bias = 0.0
scene.cycles.use_denoising = False
scene.cycles.samples = 10
scene.cycles.sampling_pattern = 'TABULATED_SOBOL'
scene.cycles.light_sampling_threshold = 0.0
scene.cycles.use_adaptive_sampling = False
scene.cycles.use_light_tree = False
scene.cycles.blur_glossy = 0.0
scene.cycles.volume_bounces = 1
scene.cycles.pixel_filter_type = 'GAUSSIAN'
scene.cycles.sample_clamp_indirect = 0.0
scene.view_settings.view_transform = 'Standard'
bpy.context.view_layer.update()
